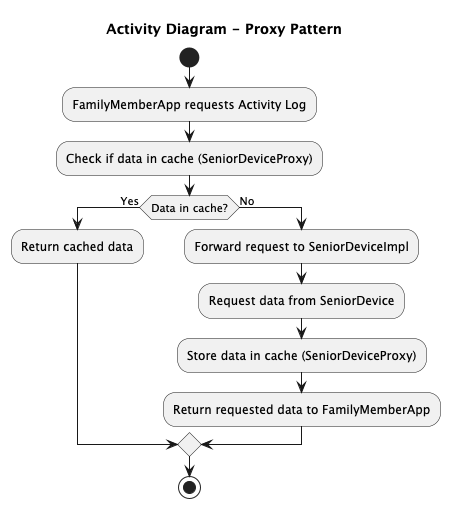

The diagram above was rendered by PlantUML. Its source (embedded in the PNG):
@startuml
title Activity Diagram - Proxy Pattern
start
:FamilyMemberApp requests Activity Log;
:Check if data in cache (SeniorDeviceProxy);
if (Data in cache?) then (Yes)
  :Return cached data;
else (No)
  :Forward request to SeniorDeviceImpl;
  :Request data from SeniorDevice;
  :Store data in cache (SeniorDeviceProxy);
  :Return requested data to FamilyMemberApp;
endif
stop
@enduml